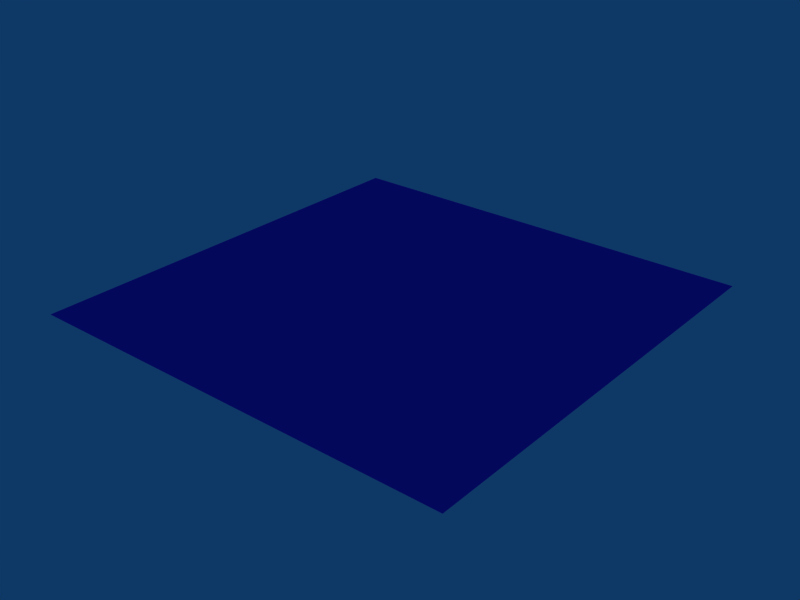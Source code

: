 # Source: fresh_water.blend  (saved by Blender 2.43.0; exported with 4.5.12 LTS)
import bpy
from mathutils import Matrix  # noqa: F401  (used for matrix-valued properties, if any)

bpy.ops.wm.read_factory_settings(use_empty=True)
scene = bpy.context.scene
scene.name = 'Scene'

# ---- collections
col_collection_1 = bpy.data.collections.new('Collection 1'); scene.collection.children.link(col_collection_1)

# ---- materials (node trees are filled in below, after node groups)
mat_water = bpy.data.materials.new('water')
mat_water.alpha_threshold = 0.0
mat_water.diffuse_color = (0.2977, 0.1446, 0.8966, 1.0)
mat_water.specular_color = (0.8667, 0.7376, 0.5441)
mat_water.roughness = 0.5
mat_water.specular_intensity = 0.4385
mat_water.line_color = (0.0, 0.0, 0.0, 1.0)

# ---- material node trees

# ---- world
world_world = bpy.data.worlds.new('World'); scene.world = world_world
world_world.color = (0.05656, 0.2208, 0.4)
world_world.use_sun_shadow = False
world_world.sun_shadow_jitter_overblur = 0.0
world_world.cycles.sampling_method = 'MANUAL'
world_world.cycles.sample_map_resolution = 256

# ---- meshes
me_plane = bpy.data.meshes.new('Plane')
me_plane.from_pydata([(1.0, 1.0, 0.0), (1.0, -1.0, 0.0), (-1.0, -1.0, 0.0), (-1.0, 1.0, 0.0)], [], [(0, 3, 2, 1)])
me_plane.materials.append(mat_water)
me_plane.use_remesh_preserve_volume = False
me_plane.use_remesh_preserve_attributes = False
me_plane.use_mirror_vertex_groups = False
me_plane.update()

# ---- objects
ob_plane = bpy.data.objects.new('Plane', me_plane)

# ---- transforms, parenting, visibility, modifiers, constraints
ob_plane.location = (0.0, 0.0, 0.0)
ob_plane.lock_rotations_4d = False
ob_plane.empty_display_type = 'ARROWS'
ob_plane.color = (0.0, 0.0, 0.0, 1.0)
ob_plane.lineart.crease_threshold = 0.0

# ---- collection membership
col_collection_1.objects.link(ob_plane)

# ---- scene / render settings (as saved in the file)
scene.frame_start = 1; scene.frame_end = 250; scene.frame_set(1)
scene.render.engine = 'BLENDER_EEVEE_NEXT'
scene.render.image_settings.file_format = 'JPEG'
scene.render.image_settings.color_mode = 'RGB'
scene.render.image_settings.compression = 90
scene.render.resolution_x = 800
scene.render.resolution_y = 600
scene.render.pixel_aspect_x = 100.0
scene.render.pixel_aspect_y = 100.0
scene.render.fps = 25
scene.render.dither_intensity = 0.0
scene.render.use_compositing = False
scene.render.use_sequencer = False
scene.render.bake_margin = 2
scene.render.bake_bias = 0.0
scene.render.use_stamp_time = False
scene.render.use_stamp_date = False
scene.render.use_stamp_frame = False
scene.render.use_stamp_camera = False
scene.render.use_stamp_scene = False
scene.render.use_stamp_filename = False
scene.render.use_stamp_render_time = False
scene.render.stamp_font_size = 0
scene.cycles.use_denoising = False
scene.cycles.samples = 10
scene.cycles.sampling_pattern = 'TABULATED_SOBOL'
scene.cycles.light_sampling_threshold = 0.0
scene.cycles.use_adaptive_sampling = False
scene.cycles.use_light_tree = False
scene.cycles.blur_glossy = 0.0
scene.cycles.volume_bounces = 1
scene.cycles.pixel_filter_type = 'GAUSSIAN'
scene.cycles.sample_clamp_indirect = 0.0
scene.view_settings.view_transform = 'Raw'
bpy.context.view_layer.update()

# ---- added for rendering (the .blend has no active camera): camera
cam_auto = bpy.data.cameras.new('AutoCamera')
cam_auto.lens = 50.0
cam_auto.sensor_width = 36.0
cam_auto.clip_end = 1000.0
ob_auto_camera = bpy.data.objects.new('AutoCamera', cam_auto)
scene.collection.objects.link(ob_auto_camera)
ob_auto_camera.location = (2.61693, -3.14032, 2.09354)
ob_auto_camera.rotation_euler = (1.09748, -7.21219e-08, 0.694738)
scene.camera = ob_auto_camera
bpy.context.view_layer.update()
